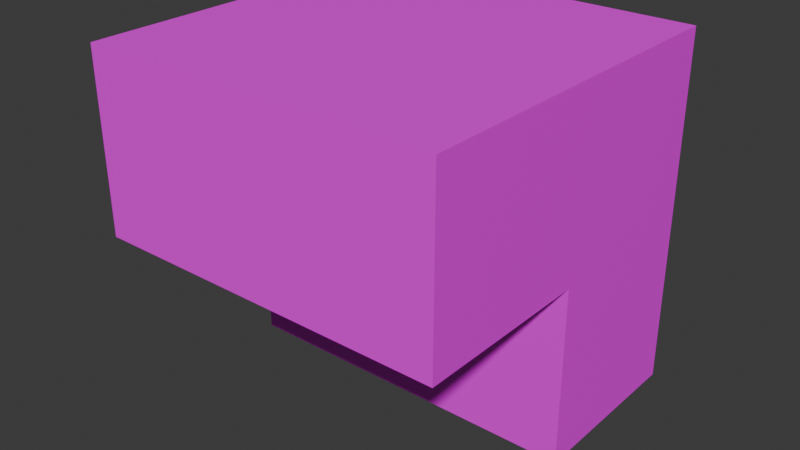 # Source: stairs_1.blend  (saved by Blender 4.5.87; exported with 4.5.12 LTS)
import bpy
from mathutils import Matrix  # noqa: F401  (used for matrix-valued properties, if any)

bpy.ops.wm.read_factory_settings(use_empty=True)
scene = bpy.context.scene
scene.name = 'Scene'

# ---- collections
col_collection = bpy.data.collections.new('Collection'); scene.collection.children.link(col_collection)

# ---- images (referenced by path relative to the original .blend; pixels are not part of the script)
import os
ASSET_DIR = os.environ.get("B2B_ASSET_DIR", "")  # directory of the original .blend (textures are referenced by path, not embedded)
HERE = os.path.dirname(os.path.abspath(__file__))  # packed textures are extracted next to this script under _unpacked/

def load_image(name, relpath, width, height, colorspace="sRGB"):
    """Load a texture the original file referenced (path relative to the .blend, or extracted next to this script)."""
    p = next((c for c in (os.path.join(HERE, relpath), os.path.join(ASSET_DIR, relpath)) if relpath and os.path.exists(c)), "")
    if p:
        img = bpy.data.images.load(p, check_existing=True)
        img.name = name
    else:  # same state as the original file: an image datablock whose file is absent (Cycles renders it pink)
        img = bpy.data.images.new(name, width, height)
        img.source = "FILE"
        img.filepath = "//" + (relpath or name)
    img.colorspace_settings.name = colorspace
    return img
img_stairs_1_png = load_image('stairs_1.png', 'stairs_1.png', 1024, 1024, 'sRGB')

# ---- materials (node trees are filled in below, after node groups)
mat_material = bpy.data.materials.new('Material')

# ---- material node trees
mat_material.use_nodes = True; mat_material.node_tree.nodes.clear()
_N = mat_material.node_tree.nodes; _L = mat_material.node_tree.links
n0 = _N.new('ShaderNodeBsdfPrincipled'); n0.name = 'Principled BSDF'; n0.location = (-200, 100)
n1 = _N.new('ShaderNodeOutputMaterial'); n1.name = 'Material Output'; n1.location = (200, 100)
n2 = _N.new('ShaderNodeTexImage'); n2.name = 'Image Texture'; n2.location = (-490, 60)
n2.image = img_stairs_1_png
_L.new(n0.outputs[0], n1.inputs[0])
_L.new(n2.outputs[0], n0.inputs[0])
n1.is_active_output = True

# ---- world
world_world = bpy.data.worlds.new('World'); scene.world = world_world
world_world.use_nodes = True; world_world.node_tree.nodes.clear()
_N = world_world.node_tree.nodes; _L = world_world.node_tree.links
n0 = _N.new('ShaderNodeOutputWorld'); n0.name = 'World Output'; n0.location = (200, 100)
n1 = _N.new('ShaderNodeBackground'); n1.name = 'Background'; n1.location = (-200, 100)
n1.inputs[0].default_value = (0.05088, 0.05088, 0.05088, 1.0)
_L.new(n1.outputs[0], n0.inputs[0])
n0.is_active_output = True
world_world.color = (0.05088, 0.05088, 0.05088)
world_world.sun_shadow_jitter_overblur = 0.0

# ---- meshes
me_cube_001 = bpy.data.meshes.new('Cube.001')
me_cube_001.from_pydata([(-0.5, -0.5, 0.0), (-0.5, -0.5, 0.5), (-0.5, 0.5, 0.0), (-0.5, 0.5, 0.5), (0.5, -0.5, 0.0), (0.5, -0.5, 0.5), (0.5, 0.5, 0.0), (0.5, 0.5, 0.5), (-0.5, 0.5, 0.0), (-0.5, 0.5, 0.5), (0.5, 0.5, 0.0), (0.5, 0.5, 0.5), (-0.5, 0.0, 0.0), (0.5, 0.0, 0.5), (-0.5, 0.0, 0.5), (0.5, 0.0, 0.0), (-0.5, 0.0, -0.5), (-0.5, 0.0, 0.0), (-0.5, 0.5, -0.5), (-0.5, 0.5, 0.0), (0.5, 0.0, -0.5), (0.5, 0.0, 0.0), (0.5, 0.5, -0.5), (0.5, 0.5, 0.0)], [], [(8, 9, 3, 2), (2, 3, 7, 6), (15, 13, 5, 4), (4, 5, 1, 0), (12, 15, 4, 0), (13, 14, 1, 5), (7, 3, 9, 11), (2, 6, 10, 8), (6, 7, 11, 10), (12, 14, 9, 8), (0, 1, 14, 12), (11, 9, 14, 13), (10, 11, 13, 15), (16, 17, 19, 18), (18, 19, 23, 22), (22, 23, 21, 20), (20, 21, 17, 16), (18, 22, 20, 16)])
_uv = me_cube_001.uv_layers.new(name='UVMap')
_uv.uv.foreach_set('vector', [0.75, -2.981e-09, 0.5, -2.186e-08, 0.5, -2.186e-08, 0.75, -2.981e-09, 0.0, 0.5, 0.0, 0.0, 1.0, 0.0, 1.0, 0.5, 0.5, 0.5, 0.5, 0.0, 1.0, 0.0, 1.0, 0.5, 0.0, 0.5, 0.0, 0.0, 1.0, 0.0, 1.0, 0.5, 1.0, 0.5, 0.0, 0.5, 0.0, 0.0, 1.0, 0.0, 1.0, 0.5, 0.0, 0.5, 0.0, 0.0, 1.0, 0.0, 0.5, 0.5, 0.5, 1.0, 0.5, 1.0, 0.5, 0.5, 0.5, 3.775e-08, 0.5, 0.5, 0.5, 0.5, 0.5, 3.775e-08, 1.0, 0.5, 0.75, 0.5, 0.75, 0.5, 1.0, 0.5, 0.5, 0.0, 0.5, 0.5, 1.0, 0.5, 1.0, 0.0, 0.0, 0.5, 0.0, 0.0, 0.5, 0.0, 0.5, 0.5, 1.0, 0.5, 0.0, 0.5, 0.0, 0.0, 1.0, 0.0, 0.0, 0.5, 0.0, 0.0, 0.5, 0.0, 0.5, 0.5, 0.5, 1.0, 0.0, 1.0, 0.0, 0.5, 0.5, 0.5, 0.0, 0.5, 0.0, 0.0, 1.0, 0.0, 1.0, 0.5, 0.5, 1.0, 0.0, 1.0, 0.0, 0.5, 0.5, 0.5, 0.0, 0.5, 0.0, 0.0, 1.0, 0.0, 1.0, 0.5, 1.0, 0.5, 0.0, 0.5, 0.0, 0.0, 1.0, 0.0])
me_cube_001.materials.append(mat_material)
me_cube_001.update()

# ---- objects
ob_empty = bpy.data.objects.new('Empty', None)
ob_cube_001 = bpy.data.objects.new('Cube.001', me_cube_001)

# ---- transforms, parenting, visibility, modifiers, constraints
ob_empty.location = (0.0, 0.0, 0.0)
ob_empty.empty_display_type = 'CUBE'
ob_empty.empty_display_size = 0.5
ob_cube_001.location = (0.0, 0.0, 0.0)

# ---- collection membership
col_collection.objects.link(ob_empty)
col_collection.objects.link(ob_cube_001)

# ---- scene / render settings (as saved in the file)
scene.frame_start = 1; scene.frame_end = 250; scene.frame_set(1)
scene.render.engine = 'BLENDER_EEVEE_NEXT'
bpy.context.view_layer.update()

# ---- added for rendering (the .blend has no active camera and no usable light): camera, sun
cam_auto = bpy.data.cameras.new('AutoCamera')
cam_auto.lens = 50.0
cam_auto.sensor_width = 36.0
cam_auto.clip_end = 1000.0
ob_auto_camera = bpy.data.objects.new('AutoCamera', cam_auto)
scene.collection.objects.link(ob_auto_camera)
ob_auto_camera.location = (1.60254, -1.92304, 1.28203)
ob_auto_camera.rotation_euler = (1.09748, -7.21219e-08, 0.694738)
scene.camera = ob_auto_camera
light_auto_sun = bpy.data.lights.new('AutoSun', 'SUN')
light_auto_sun.energy = 3.0
light_auto_sun.angle = 0.0523599
ob_auto_sun = bpy.data.objects.new('AutoSun', light_auto_sun)
scene.collection.objects.link(ob_auto_sun)
ob_auto_sun.rotation_euler = (0.872665, 0.174533, 0.523599)
bpy.context.view_layer.update()
